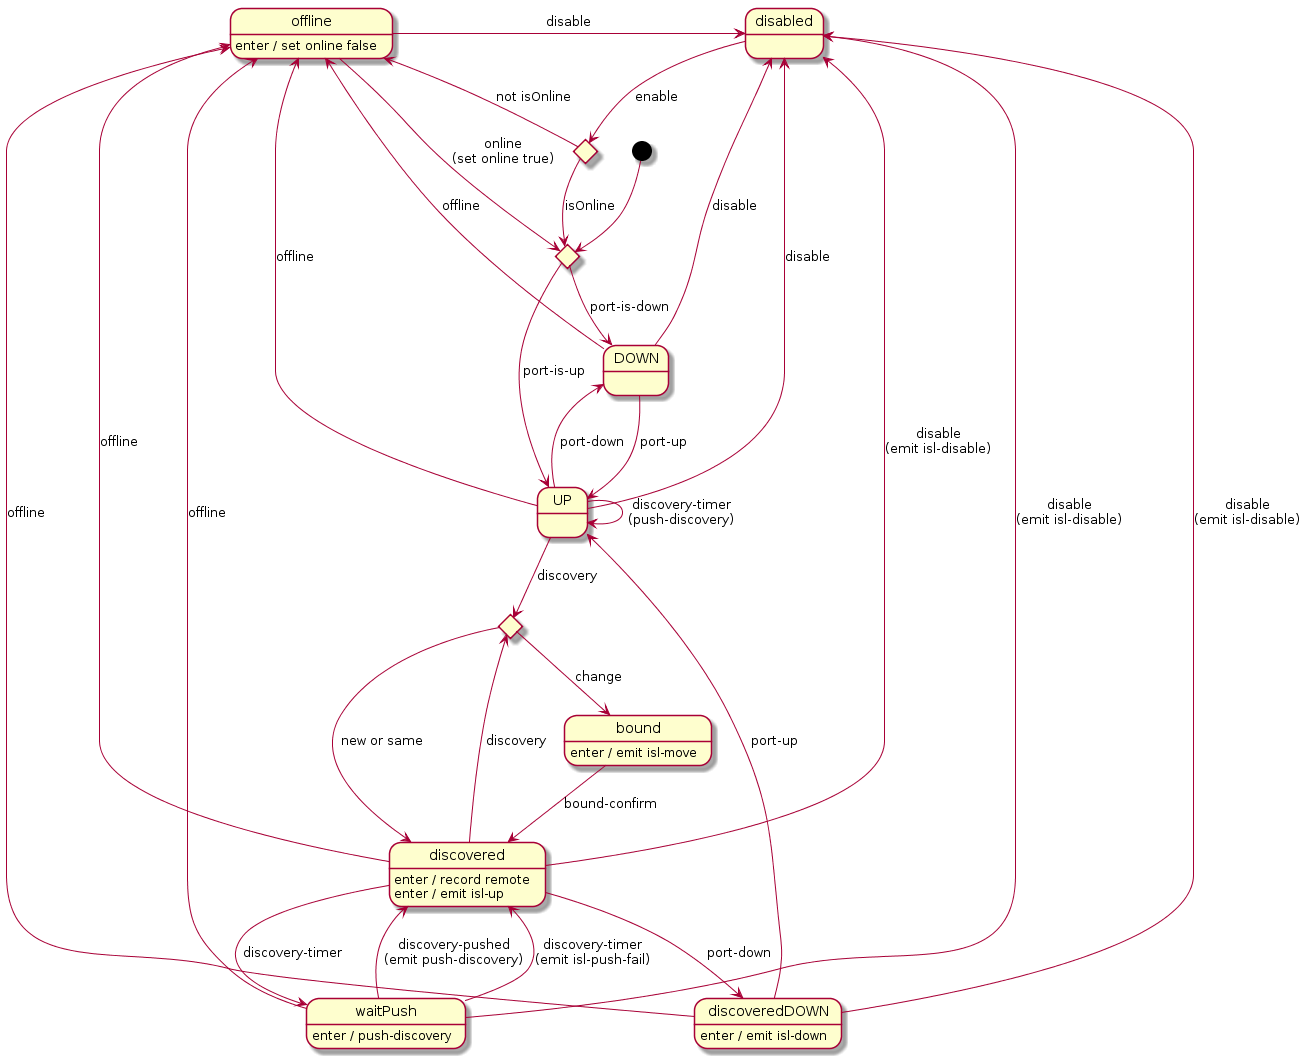

The diagram above was rendered by PlantUML. Its source (embedded in the PNG):
@startuml
state init <<choice>>
state enableCheck <<choice>>
state movedCheck <<choice>>

[*] --> init
init --> DOWN : port-is-down
init --> UP : port-is-up

UP --> DOWN : port-down
UP --> offline : offline
UP --> UP : discovery-timer\n(push-discovery)
UP --> disabled : disable
UP --> movedCheck : discovery

DOWN --> UP : port-up
DOWN --> offline : offline
DOWN --> disabled : disable

offline : enter / set online false
offline --> init : online\n(set online true)
offline -r-> disabled : disable

disabled --> enableCheck : enable

enableCheck --> offline : not isOnline
enableCheck --> init : isOnline

movedCheck --> discovered : new or same
movedCheck --> bound : change

discovered : enter / record remote
discovered : enter / emit isl-up
discovered --> disabled : disable\n(emit isl-disable)
discovered --> discoveredDOWN : port-down
discovered --> offline : offline
discovered --> movedCheck : discovery
discovered --> waitPush : discovery-timer

discoveredDOWN : enter / emit isl-down
discoveredDOWN --> disabled : disable\n(emit isl-disable)
discoveredDOWN --> offline : offline
discoveredDOWN --> UP : port-up

bound : enter / emit isl-move
bound --> discovered : bound-confirm

waitPush : enter / push-discovery
waitPush --> discovered : discovery-pushed\n(emit push-discovery)
waitPush --> discovered : discovery-timer\n(emit isl-push-fail)
waitPush --> offline : offline
waitPush --> disabled : disable\n(emit isl-disable)

@enduml